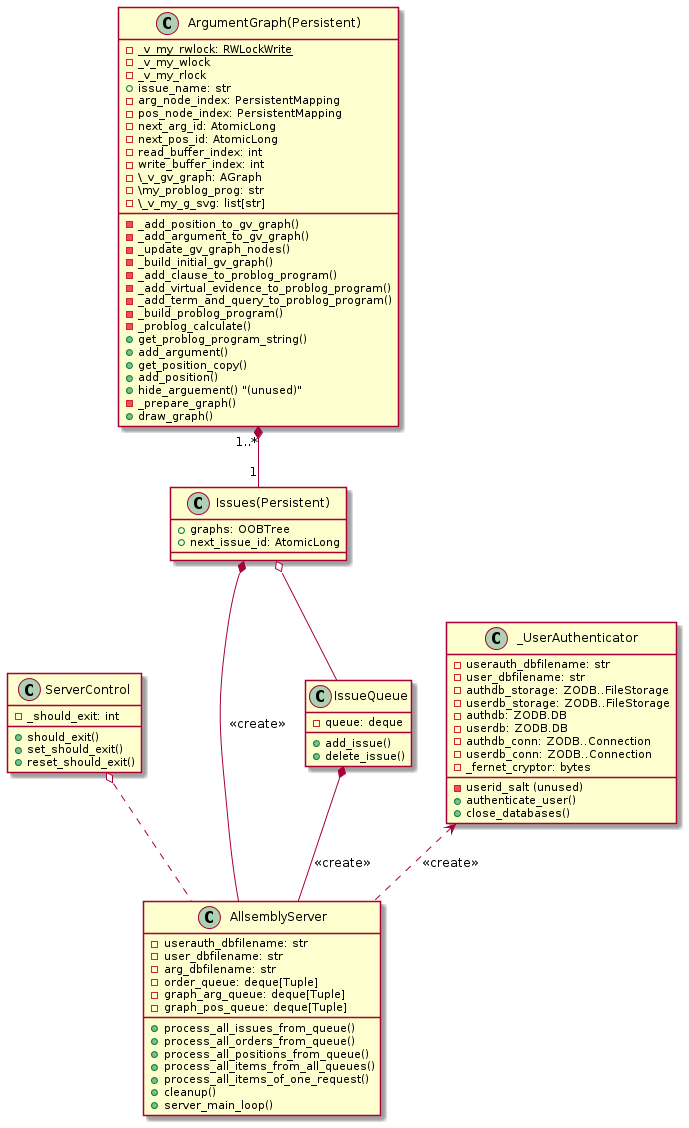

The diagram above was rendered by PlantUML. Its source (embedded in the PNG):
@startuml
class AllsemblyServer {
-userauth_dbfilename: str
-user_dbfilename: str
-arg_dbfilename: str
-order_queue: deque[Tuple]
-graph_arg_queue: deque[Tuple]
-graph_pos_queue: deque[Tuple]
+process_all_issues_from_queue()
+process_all_orders_from_queue()
+process_all_positions_from_queue()
+process_all_items_from_all_queues()
+process_all_items_of_one_request()
+cleanup()
+server_main_loop()
}

class ServerControl {
- _should_exit: int
+ should_exit()
+ set_should_exit()
+ reset_should_exit()
}

ServerControl o.. AllsemblyServer

class Issues(Persistent) {
+ graphs: OOBTree
+ next_issue_id: AtomicLong
}

"Issues(Persistent)" *-- AllsemblyServer: <<create>>

class IssueQueue {
- queue: deque
+ add_issue()
+ delete_issue()
}

IssueQueue *-- AllsemblyServer: <<create>>
"Issues(Persistent)" o-- IssueQueue

class _UserAuthenticator {
- userauth_dbfilename: str
- user_dbfilename: str
- authdb_storage: ZODB..FileStorage
- userdb_storage: ZODB..FileStorage
- authdb: ZODB.DB
- userdb: ZODB.DB
- authdb_conn: ZODB..Connection
- userdb_conn: ZODB..Connection
- _fernet_cryptor: bytes
- userid_salt (unused)
+ authenticate_user()
+ close_databases()
}

_UserAuthenticator <.. AllsemblyServer: <<create>>

class ArgumentGraph(Persistent) {
- {static} _v_my_rwlock: RWLockWrite
- _v_my_wlock
- _v_my_rlock
+ issue_name: str
- arg_node_index: PersistentMapping
- pos_node_index: PersistentMapping
- next_arg_id: AtomicLong
- next_pos_id: AtomicLong
- read_buffer_index: int
- write_buffer_index: int
- \_v_gv_graph: AGraph
- \my_problog_prog: str
- \_v_my_g_svg: list[str]
- _add_position_to_gv_graph()
- _add_argument_to_gv_graph()
- _update_gv_graph_nodes()
- _build_initial_gv_graph()
- _add_clause_to_problog_program()
- _add_virtual_evidence_to_problog_program()
- _add_term_and_query_to_problog_program()
- _build_problog_program()
- _problog_calculate()
+ get_problog_program_string()
+ add_argument()
+ get_position_copy()
+ add_position()
+ hide_arguement() "(unused)"
- _prepare_graph()
+ draw_graph()
}

"ArgumentGraph(Persistent)" "1..*" *-- "1" "Issues(Persistent)"
@enduml